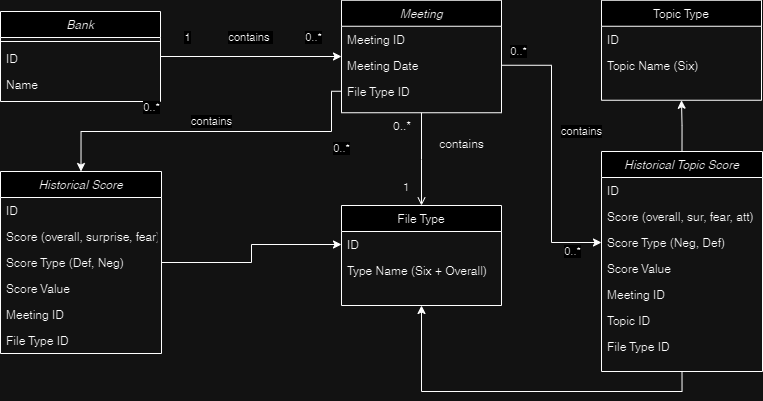

The diagram above was exported from draw.io. Its source (the exported page's mxGraphModel, read from the mxfile embedded in the PNG):
<mxGraphModel dx="808" dy="402" grid="1" gridSize="10" guides="1" tooltips="1" connect="1" arrows="1" fold="1" page="1" pageScale="1" pageWidth="827" pageHeight="1169" math="0" shadow="0">
  <root>
    <mxCell id="WIyWlLk6GJQsqaUBKTNV-0" />
    <mxCell id="WIyWlLk6GJQsqaUBKTNV-1" parent="WIyWlLk6GJQsqaUBKTNV-0" />
    <mxCell id="zkfFHV4jXpPFQw0GAbJ--0" value="Meeting" style="swimlane;fontStyle=2;align=center;verticalAlign=top;childLayout=stackLayout;horizontal=1;startSize=26;horizontalStack=0;resizeParent=1;resizeLast=0;collapsible=1;marginBottom=0;rounded=0;shadow=0;strokeWidth=1;" parent="WIyWlLk6GJQsqaUBKTNV-1" vertex="1">
      <mxGeometry x="350" y="48.75" width="160" height="112.5" as="geometry">
        <mxRectangle x="230" y="140" width="160" height="26" as="alternateBounds" />
      </mxGeometry>
    </mxCell>
    <mxCell id="zkfFHV4jXpPFQw0GAbJ--1" value="Meeting ID" style="text;align=left;verticalAlign=top;spacingLeft=4;spacingRight=4;overflow=hidden;rotatable=0;points=[[0,0.5],[1,0.5]];portConstraint=eastwest;" parent="zkfFHV4jXpPFQw0GAbJ--0" vertex="1">
      <mxGeometry y="26" width="160" height="26" as="geometry" />
    </mxCell>
    <mxCell id="tOoXMo84duoyCAJ_O1Tu-2" value="Meeting Date" style="text;align=left;verticalAlign=top;spacingLeft=4;spacingRight=4;overflow=hidden;rotatable=0;points=[[0,0.5],[1,0.5]];portConstraint=eastwest;" vertex="1" parent="zkfFHV4jXpPFQw0GAbJ--0">
      <mxGeometry y="52" width="160" height="26" as="geometry" />
    </mxCell>
    <mxCell id="tOoXMo84duoyCAJ_O1Tu-3" value="File Type ID" style="text;align=left;verticalAlign=top;spacingLeft=4;spacingRight=4;overflow=hidden;rotatable=0;points=[[0,0.5],[1,0.5]];portConstraint=eastwest;" vertex="1" parent="zkfFHV4jXpPFQw0GAbJ--0">
      <mxGeometry y="78" width="160" height="26" as="geometry" />
    </mxCell>
    <mxCell id="zkfFHV4jXpPFQw0GAbJ--17" value="File Type" style="swimlane;fontStyle=0;align=center;verticalAlign=top;childLayout=stackLayout;horizontal=1;startSize=26;horizontalStack=0;resizeParent=1;resizeLast=0;collapsible=1;marginBottom=0;rounded=0;shadow=0;strokeWidth=1;" parent="WIyWlLk6GJQsqaUBKTNV-1" vertex="1">
      <mxGeometry x="350" y="254" width="160" height="100" as="geometry">
        <mxRectangle x="550" y="140" width="160" height="26" as="alternateBounds" />
      </mxGeometry>
    </mxCell>
    <mxCell id="zkfFHV4jXpPFQw0GAbJ--18" value="ID" style="text;align=left;verticalAlign=top;spacingLeft=4;spacingRight=4;overflow=hidden;rotatable=0;points=[[0,0.5],[1,0.5]];portConstraint=eastwest;" parent="zkfFHV4jXpPFQw0GAbJ--17" vertex="1">
      <mxGeometry y="26" width="160" height="26" as="geometry" />
    </mxCell>
    <mxCell id="tOoXMo84duoyCAJ_O1Tu-10" value="Type Name (Six + Overall)" style="text;align=left;verticalAlign=top;spacingLeft=4;spacingRight=4;overflow=hidden;rotatable=0;points=[[0,0.5],[1,0.5]];portConstraint=eastwest;" vertex="1" parent="zkfFHV4jXpPFQw0GAbJ--17">
      <mxGeometry y="52" width="160" height="26" as="geometry" />
    </mxCell>
    <mxCell id="zkfFHV4jXpPFQw0GAbJ--26" value="" style="endArrow=open;shadow=0;strokeWidth=1;rounded=0;endFill=1;edgeStyle=elbowEdgeStyle;elbow=vertical;" parent="WIyWlLk6GJQsqaUBKTNV-1" source="zkfFHV4jXpPFQw0GAbJ--0" target="zkfFHV4jXpPFQw0GAbJ--17" edge="1">
      <mxGeometry x="0.5" y="41" relative="1" as="geometry">
        <mxPoint x="579" y="212" as="sourcePoint" />
        <mxPoint x="739" y="212" as="targetPoint" />
        <mxPoint x="-40" y="32" as="offset" />
      </mxGeometry>
    </mxCell>
    <mxCell id="zkfFHV4jXpPFQw0GAbJ--27" value="0..*" style="resizable=0;align=left;verticalAlign=bottom;labelBackgroundColor=none;fontSize=12;" parent="zkfFHV4jXpPFQw0GAbJ--26" connectable="0" vertex="1">
      <mxGeometry x="-1" relative="1" as="geometry">
        <mxPoint x="-30" y="22" as="offset" />
      </mxGeometry>
    </mxCell>
    <mxCell id="zkfFHV4jXpPFQw0GAbJ--28" value="1" style="resizable=0;align=right;verticalAlign=bottom;labelBackgroundColor=none;fontSize=12;" parent="zkfFHV4jXpPFQw0GAbJ--26" connectable="0" vertex="1">
      <mxGeometry x="1" relative="1" as="geometry">
        <mxPoint x="-10" y="-10" as="offset" />
      </mxGeometry>
    </mxCell>
    <mxCell id="zkfFHV4jXpPFQw0GAbJ--29" value="contains" style="text;html=1;resizable=0;points=[];;align=center;verticalAlign=middle;labelBackgroundColor=none;rounded=0;shadow=0;strokeWidth=1;fontSize=12;" parent="zkfFHV4jXpPFQw0GAbJ--26" vertex="1" connectable="0">
      <mxGeometry x="0.5" y="49" relative="1" as="geometry">
        <mxPoint x="-9" y="-38" as="offset" />
      </mxGeometry>
    </mxCell>
    <mxCell id="G0pXQuL5mHlQzmfMtuwv-21" style="edgeStyle=orthogonalEdgeStyle;rounded=0;orthogonalLoop=1;jettySize=auto;html=1;entryX=0;entryY=0.5;entryDx=0;entryDy=0;exitX=1;exitY=0.5;exitDx=0;exitDy=0;" parent="WIyWlLk6GJQsqaUBKTNV-1" source="G0pXQuL5mHlQzmfMtuwv-18" target="zkfFHV4jXpPFQw0GAbJ--0" edge="1">
      <mxGeometry relative="1" as="geometry">
        <mxPoint x="189" y="90" as="sourcePoint" />
      </mxGeometry>
    </mxCell>
    <mxCell id="G0pXQuL5mHlQzmfMtuwv-22" value="contains&amp;nbsp;" style="edgeLabel;html=1;align=center;verticalAlign=middle;resizable=0;points=[];" parent="G0pXQuL5mHlQzmfMtuwv-21" vertex="1" connectable="0">
      <mxGeometry x="0.0392" y="-2" relative="1" as="geometry">
        <mxPoint x="-4" y="-21" as="offset" />
      </mxGeometry>
    </mxCell>
    <mxCell id="G0pXQuL5mHlQzmfMtuwv-23" value="0..*" style="edgeLabel;html=1;align=center;verticalAlign=middle;resizable=0;points=[];" parent="G0pXQuL5mHlQzmfMtuwv-21" vertex="1" connectable="0">
      <mxGeometry x="0.6275" y="-2" relative="1" as="geometry">
        <mxPoint x="6" y="-21" as="offset" />
      </mxGeometry>
    </mxCell>
    <mxCell id="G0pXQuL5mHlQzmfMtuwv-24" value="1" style="edgeLabel;html=1;align=center;verticalAlign=middle;resizable=0;points=[];" parent="G0pXQuL5mHlQzmfMtuwv-21" vertex="1" connectable="0">
      <mxGeometry x="-0.6863" y="2" relative="1" as="geometry">
        <mxPoint x="-2" y="-17" as="offset" />
      </mxGeometry>
    </mxCell>
    <mxCell id="G0pXQuL5mHlQzmfMtuwv-18" value="Bank" style="swimlane;fontStyle=2;align=center;verticalAlign=top;childLayout=stackLayout;horizontal=1;startSize=26;horizontalStack=0;resizeParent=1;resizeLast=0;collapsible=1;marginBottom=0;rounded=0;shadow=0;strokeWidth=1;" parent="WIyWlLk6GJQsqaUBKTNV-1" vertex="1">
      <mxGeometry x="9" y="60" width="160" height="90" as="geometry">
        <mxRectangle x="230" y="140" width="160" height="26" as="alternateBounds" />
      </mxGeometry>
    </mxCell>
    <mxCell id="G0pXQuL5mHlQzmfMtuwv-20" value="" style="line;html=1;strokeWidth=1;align=left;verticalAlign=middle;spacingTop=-1;spacingLeft=3;spacingRight=3;rotatable=0;labelPosition=right;points=[];portConstraint=eastwest;" parent="G0pXQuL5mHlQzmfMtuwv-18" vertex="1">
      <mxGeometry y="26" width="160" height="8" as="geometry" />
    </mxCell>
    <mxCell id="tOoXMo84duoyCAJ_O1Tu-0" value="ID" style="text;align=left;verticalAlign=top;spacingLeft=4;spacingRight=4;overflow=hidden;rotatable=0;points=[[0,0.5],[1,0.5]];portConstraint=eastwest;" vertex="1" parent="G0pXQuL5mHlQzmfMtuwv-18">
      <mxGeometry y="34" width="160" height="26" as="geometry" />
    </mxCell>
    <mxCell id="tOoXMo84duoyCAJ_O1Tu-1" value="Name" style="text;align=left;verticalAlign=top;spacingLeft=4;spacingRight=4;overflow=hidden;rotatable=0;points=[[0,0.5],[1,0.5]];portConstraint=eastwest;" vertex="1" parent="G0pXQuL5mHlQzmfMtuwv-18">
      <mxGeometry y="60" width="160" height="26" as="geometry" />
    </mxCell>
    <mxCell id="vfe7WJh2Yxs5p6bcrt7m-0" value="Historical Score" style="swimlane;fontStyle=2;align=center;verticalAlign=top;childLayout=stackLayout;horizontal=1;startSize=26;horizontalStack=0;resizeParent=1;resizeLast=0;collapsible=1;marginBottom=0;rounded=0;shadow=0;strokeWidth=1;" parent="WIyWlLk6GJQsqaUBKTNV-1" vertex="1">
      <mxGeometry x="9" y="220" width="161" height="182" as="geometry">
        <mxRectangle x="230" y="140" width="160" height="26" as="alternateBounds" />
      </mxGeometry>
    </mxCell>
    <mxCell id="vfe7WJh2Yxs5p6bcrt7m-1" value="ID" style="text;align=left;verticalAlign=top;spacingLeft=4;spacingRight=4;overflow=hidden;rotatable=0;points=[[0,0.5],[1,0.5]];portConstraint=eastwest;" parent="vfe7WJh2Yxs5p6bcrt7m-0" vertex="1">
      <mxGeometry y="26" width="161" height="26" as="geometry" />
    </mxCell>
    <mxCell id="tOoXMo84duoyCAJ_O1Tu-5" value="Score (overall, surprise, fear)" style="text;align=left;verticalAlign=top;spacingLeft=4;spacingRight=4;overflow=hidden;rotatable=0;points=[[0,0.5],[1,0.5]];portConstraint=eastwest;" vertex="1" parent="vfe7WJh2Yxs5p6bcrt7m-0">
      <mxGeometry y="52" width="161" height="26" as="geometry" />
    </mxCell>
    <mxCell id="tOoXMo84duoyCAJ_O1Tu-9" value="Score Type (Def, Neg)" style="text;align=left;verticalAlign=top;spacingLeft=4;spacingRight=4;overflow=hidden;rotatable=0;points=[[0,0.5],[1,0.5]];portConstraint=eastwest;" vertex="1" parent="vfe7WJh2Yxs5p6bcrt7m-0">
      <mxGeometry y="78" width="161" height="26" as="geometry" />
    </mxCell>
    <mxCell id="tOoXMo84duoyCAJ_O1Tu-26" value="Score Value" style="text;align=left;verticalAlign=top;spacingLeft=4;spacingRight=4;overflow=hidden;rotatable=0;points=[[0,0.5],[1,0.5]];portConstraint=eastwest;" vertex="1" parent="vfe7WJh2Yxs5p6bcrt7m-0">
      <mxGeometry y="104" width="161" height="26" as="geometry" />
    </mxCell>
    <mxCell id="tOoXMo84duoyCAJ_O1Tu-28" value="Meeting ID" style="text;align=left;verticalAlign=top;spacingLeft=4;spacingRight=4;overflow=hidden;rotatable=0;points=[[0,0.5],[1,0.5]];portConstraint=eastwest;" vertex="1" parent="vfe7WJh2Yxs5p6bcrt7m-0">
      <mxGeometry y="130" width="161" height="26" as="geometry" />
    </mxCell>
    <mxCell id="tOoXMo84duoyCAJ_O1Tu-29" value="File Type ID" style="text;align=left;verticalAlign=top;spacingLeft=4;spacingRight=4;overflow=hidden;rotatable=0;points=[[0,0.5],[1,0.5]];portConstraint=eastwest;" vertex="1" parent="vfe7WJh2Yxs5p6bcrt7m-0">
      <mxGeometry y="156" width="161" height="26" as="geometry" />
    </mxCell>
    <mxCell id="tOoXMo84duoyCAJ_O1Tu-11" style="edgeStyle=orthogonalEdgeStyle;rounded=0;orthogonalLoop=1;jettySize=auto;html=1;exitX=1;exitY=0.5;exitDx=0;exitDy=0;entryX=0;entryY=0.5;entryDx=0;entryDy=0;" edge="1" parent="WIyWlLk6GJQsqaUBKTNV-1" source="tOoXMo84duoyCAJ_O1Tu-9" target="zkfFHV4jXpPFQw0GAbJ--18">
      <mxGeometry relative="1" as="geometry" />
    </mxCell>
    <mxCell id="tOoXMo84duoyCAJ_O1Tu-19" style="edgeStyle=orthogonalEdgeStyle;rounded=0;orthogonalLoop=1;jettySize=auto;html=1;exitX=0.5;exitY=0;exitDx=0;exitDy=0;entryX=0.5;entryY=1;entryDx=0;entryDy=0;" edge="1" parent="WIyWlLk6GJQsqaUBKTNV-1" source="tOoXMo84duoyCAJ_O1Tu-12" target="tOoXMo84duoyCAJ_O1Tu-16">
      <mxGeometry relative="1" as="geometry" />
    </mxCell>
    <mxCell id="tOoXMo84duoyCAJ_O1Tu-34" style="edgeStyle=orthogonalEdgeStyle;rounded=0;orthogonalLoop=1;jettySize=auto;html=1;entryX=0.5;entryY=1;entryDx=0;entryDy=0;exitX=0.5;exitY=1;exitDx=0;exitDy=0;" edge="1" parent="WIyWlLk6GJQsqaUBKTNV-1" source="tOoXMo84duoyCAJ_O1Tu-12" target="zkfFHV4jXpPFQw0GAbJ--17">
      <mxGeometry relative="1" as="geometry">
        <mxPoint x="680" y="440" as="sourcePoint" />
      </mxGeometry>
    </mxCell>
    <mxCell id="tOoXMo84duoyCAJ_O1Tu-12" value="Historical Topic Score" style="swimlane;fontStyle=2;align=center;verticalAlign=top;childLayout=stackLayout;horizontal=1;startSize=26;horizontalStack=0;resizeParent=1;resizeLast=0;collapsible=1;marginBottom=0;rounded=0;shadow=0;strokeWidth=1;" vertex="1" parent="WIyWlLk6GJQsqaUBKTNV-1">
      <mxGeometry x="610" y="200" width="161" height="220" as="geometry">
        <mxRectangle x="230" y="140" width="160" height="26" as="alternateBounds" />
      </mxGeometry>
    </mxCell>
    <mxCell id="tOoXMo84duoyCAJ_O1Tu-13" value="ID" style="text;align=left;verticalAlign=top;spacingLeft=4;spacingRight=4;overflow=hidden;rotatable=0;points=[[0,0.5],[1,0.5]];portConstraint=eastwest;" vertex="1" parent="tOoXMo84duoyCAJ_O1Tu-12">
      <mxGeometry y="26" width="161" height="26" as="geometry" />
    </mxCell>
    <mxCell id="tOoXMo84duoyCAJ_O1Tu-14" value="Score (overall, sur, fear, att)" style="text;align=left;verticalAlign=top;spacingLeft=4;spacingRight=4;overflow=hidden;rotatable=0;points=[[0,0.5],[1,0.5]];portConstraint=eastwest;" vertex="1" parent="tOoXMo84duoyCAJ_O1Tu-12">
      <mxGeometry y="52" width="161" height="26" as="geometry" />
    </mxCell>
    <mxCell id="tOoXMo84duoyCAJ_O1Tu-15" value="Score Type (Neg, Def)" style="text;align=left;verticalAlign=top;spacingLeft=4;spacingRight=4;overflow=hidden;rotatable=0;points=[[0,0.5],[1,0.5]];portConstraint=eastwest;" vertex="1" parent="tOoXMo84duoyCAJ_O1Tu-12">
      <mxGeometry y="78" width="161" height="26" as="geometry" />
    </mxCell>
    <mxCell id="tOoXMo84duoyCAJ_O1Tu-30" value="Score Value" style="text;align=left;verticalAlign=top;spacingLeft=4;spacingRight=4;overflow=hidden;rotatable=0;points=[[0,0.5],[1,0.5]];portConstraint=eastwest;" vertex="1" parent="tOoXMo84duoyCAJ_O1Tu-12">
      <mxGeometry y="104" width="161" height="26" as="geometry" />
    </mxCell>
    <mxCell id="tOoXMo84duoyCAJ_O1Tu-31" value="Meeting ID" style="text;align=left;verticalAlign=top;spacingLeft=4;spacingRight=4;overflow=hidden;rotatable=0;points=[[0,0.5],[1,0.5]];portConstraint=eastwest;" vertex="1" parent="tOoXMo84duoyCAJ_O1Tu-12">
      <mxGeometry y="130" width="161" height="26" as="geometry" />
    </mxCell>
    <mxCell id="tOoXMo84duoyCAJ_O1Tu-32" value="Topic ID" style="text;align=left;verticalAlign=top;spacingLeft=4;spacingRight=4;overflow=hidden;rotatable=0;points=[[0,0.5],[1,0.5]];portConstraint=eastwest;" vertex="1" parent="tOoXMo84duoyCAJ_O1Tu-12">
      <mxGeometry y="156" width="161" height="26" as="geometry" />
    </mxCell>
    <mxCell id="tOoXMo84duoyCAJ_O1Tu-33" value="File Type ID" style="text;align=left;verticalAlign=top;spacingLeft=4;spacingRight=4;overflow=hidden;rotatable=0;points=[[0,0.5],[1,0.5]];portConstraint=eastwest;" vertex="1" parent="tOoXMo84duoyCAJ_O1Tu-12">
      <mxGeometry y="182" width="161" height="26" as="geometry" />
    </mxCell>
    <mxCell id="tOoXMo84duoyCAJ_O1Tu-16" value="Topic Type" style="swimlane;fontStyle=0;align=center;verticalAlign=top;childLayout=stackLayout;horizontal=1;startSize=26;horizontalStack=0;resizeParent=1;resizeLast=0;collapsible=1;marginBottom=0;rounded=0;shadow=0;strokeWidth=1;" vertex="1" parent="WIyWlLk6GJQsqaUBKTNV-1">
      <mxGeometry x="610" y="48.75" width="160" height="100" as="geometry">
        <mxRectangle x="550" y="140" width="160" height="26" as="alternateBounds" />
      </mxGeometry>
    </mxCell>
    <mxCell id="tOoXMo84duoyCAJ_O1Tu-17" value="ID" style="text;align=left;verticalAlign=top;spacingLeft=4;spacingRight=4;overflow=hidden;rotatable=0;points=[[0,0.5],[1,0.5]];portConstraint=eastwest;" vertex="1" parent="tOoXMo84duoyCAJ_O1Tu-16">
      <mxGeometry y="26" width="160" height="26" as="geometry" />
    </mxCell>
    <mxCell id="tOoXMo84duoyCAJ_O1Tu-18" value="Topic Name (Six)" style="text;align=left;verticalAlign=top;spacingLeft=4;spacingRight=4;overflow=hidden;rotatable=0;points=[[0,0.5],[1,0.5]];portConstraint=eastwest;" vertex="1" parent="tOoXMo84duoyCAJ_O1Tu-16">
      <mxGeometry y="52" width="160" height="26" as="geometry" />
    </mxCell>
    <mxCell id="tOoXMo84duoyCAJ_O1Tu-22" style="edgeStyle=orthogonalEdgeStyle;rounded=0;orthogonalLoop=1;jettySize=auto;html=1;exitX=1;exitY=0.5;exitDx=0;exitDy=0;entryX=0;entryY=0.5;entryDx=0;entryDy=0;" edge="1" parent="WIyWlLk6GJQsqaUBKTNV-1" source="tOoXMo84duoyCAJ_O1Tu-2" target="tOoXMo84duoyCAJ_O1Tu-15">
      <mxGeometry relative="1" as="geometry" />
    </mxCell>
    <mxCell id="tOoXMo84duoyCAJ_O1Tu-23" value="contains" style="edgeLabel;html=1;align=center;verticalAlign=middle;resizable=0;points=[];" vertex="1" connectable="0" parent="tOoXMo84duoyCAJ_O1Tu-22">
      <mxGeometry x="0.015" relative="1" as="geometry">
        <mxPoint x="30" y="-25" as="offset" />
      </mxGeometry>
    </mxCell>
    <mxCell id="tOoXMo84duoyCAJ_O1Tu-24" value="0..*" style="edgeLabel;html=1;align=center;verticalAlign=middle;resizable=0;points=[];" vertex="1" connectable="0" parent="tOoXMo84duoyCAJ_O1Tu-22">
      <mxGeometry x="-0.8812" relative="1" as="geometry">
        <mxPoint y="-14" as="offset" />
      </mxGeometry>
    </mxCell>
    <mxCell id="tOoXMo84duoyCAJ_O1Tu-25" value="0..*" style="edgeLabel;html=1;align=center;verticalAlign=middle;resizable=0;points=[];" vertex="1" connectable="0" parent="tOoXMo84duoyCAJ_O1Tu-22">
      <mxGeometry x="0.7192" y="-1" relative="1" as="geometry">
        <mxPoint x="9" y="8" as="offset" />
      </mxGeometry>
    </mxCell>
    <mxCell id="vfe7WJh2Yxs5p6bcrt7m-3" style="edgeStyle=orthogonalEdgeStyle;rounded=0;orthogonalLoop=1;jettySize=auto;html=1;exitX=0;exitY=0.5;exitDx=0;exitDy=0;entryX=0.5;entryY=0;entryDx=0;entryDy=0;" parent="WIyWlLk6GJQsqaUBKTNV-1" source="tOoXMo84duoyCAJ_O1Tu-3" target="vfe7WJh2Yxs5p6bcrt7m-0" edge="1">
      <mxGeometry relative="1" as="geometry">
        <Array as="points">
          <mxPoint x="340" y="140" />
          <mxPoint x="340" y="180" />
          <mxPoint x="90" y="180" />
        </Array>
      </mxGeometry>
    </mxCell>
    <mxCell id="vfe7WJh2Yxs5p6bcrt7m-4" value="contains" style="edgeLabel;html=1;align=center;verticalAlign=middle;resizable=0;points=[];" parent="vfe7WJh2Yxs5p6bcrt7m-3" vertex="1" connectable="0">
      <mxGeometry x="0.0071" y="2" relative="1" as="geometry">
        <mxPoint x="1" y="-12" as="offset" />
      </mxGeometry>
    </mxCell>
    <mxCell id="vfe7WJh2Yxs5p6bcrt7m-5" value="0..*" style="edgeLabel;html=1;align=center;verticalAlign=middle;resizable=0;points=[];" parent="vfe7WJh2Yxs5p6bcrt7m-3" vertex="1" connectable="0">
      <mxGeometry x="-0.7163" y="-2" relative="1" as="geometry">
        <mxPoint x="12" y="18" as="offset" />
      </mxGeometry>
    </mxCell>
    <mxCell id="vfe7WJh2Yxs5p6bcrt7m-6" value="0..*" style="edgeLabel;html=1;align=center;verticalAlign=middle;resizable=0;points=[];" parent="vfe7WJh2Yxs5p6bcrt7m-3" vertex="1" connectable="0">
      <mxGeometry x="0.461" y="-2" relative="1" as="geometry">
        <mxPoint x="19" y="-22" as="offset" />
      </mxGeometry>
    </mxCell>
  </root>
</mxGraphModel>